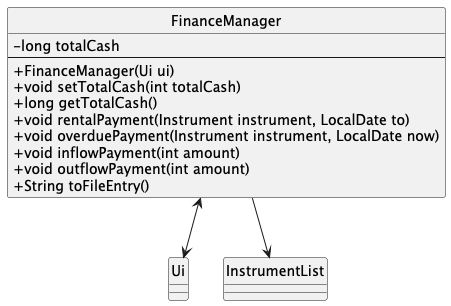

The diagram above was rendered by PlantUML. Its source (embedded in the PNG):
@startuml
hide circle
skinparam classAttributeIconSize 0
class FinanceManager {
    - long totalCash
    --
    + FinanceManager(Ui ui)
    + void setTotalCash(int totalCash)
    + long getTotalCash()
    + void rentalPayment(Instrument instrument, LocalDate to)
    + void overduePayment(Instrument instrument, LocalDate now)
    + void inflowPayment(int amount)
    + void outflowPayment(int amount)
    + String toFileEntry()
}

class Ui
class InstrumentList

FinanceManager <--> Ui
FinanceManager --> InstrumentList

@enduml